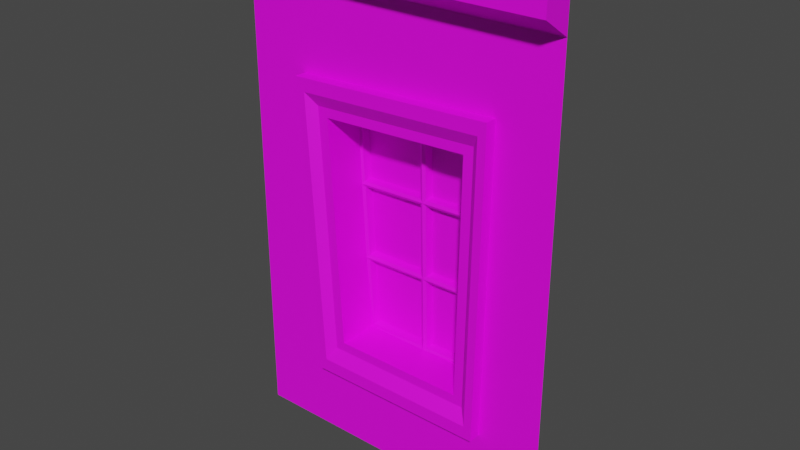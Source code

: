 # Source: Hunterian_WallWindow_1.blend  (saved by Blender 4.3.34; exported with 4.5.12 LTS)
import bpy
from mathutils import Matrix  # noqa: F401  (used for matrix-valued properties, if any)

bpy.ops.wm.read_factory_settings(use_empty=True)
scene = bpy.context.scene
scene.name = 'Scene'

# ---- collections
col_collection = bpy.data.collections.new('Collection'); scene.collection.children.link(col_collection)

# ---- images (referenced by path relative to the original .blend; pixels are not part of the script)
import os
ASSET_DIR = os.environ.get("B2B_ASSET_DIR", "")  # directory of the original .blend (textures are referenced by path, not embedded)
HERE = os.path.dirname(os.path.abspath(__file__))  # packed textures are extracted next to this script under _unpacked/

def load_image(name, relpath, width, height, colorspace="sRGB"):
    """Load a texture the original file referenced (path relative to the .blend, or extracted next to this script)."""
    p = next((c for c in (os.path.join(HERE, relpath), os.path.join(ASSET_DIR, relpath)) if relpath and os.path.exists(c)), "")
    if p:
        img = bpy.data.images.load(p, check_existing=True)
        img.name = name
    else:  # same state as the original file: an image datablock whose file is absent (Cycles renders it pink)
        img = bpy.data.images.new(name, width, height)
        img.source = "FILE"
        img.filepath = "//" + (relpath or name)
    img.colorspace_settings.name = colorspace
    return img
img_museum_texture_psd_001 = load_image('Museum_Texture.psd.001', 'Museum_Texture.psd', 1024, 1024, 'sRGB')

# ---- materials (node trees are filled in below, after node groups)
mat_material_001 = bpy.data.materials.new('Material.001')
mat_material_001.use_transparent_shadow = False
mat_material_002 = bpy.data.materials.new('Material.002')
mat_material_002.use_transparent_shadow = False

# ---- material node trees
mat_material_001.use_nodes = True; mat_material_001.node_tree.nodes.clear()
_N = mat_material_001.node_tree.nodes; _L = mat_material_001.node_tree.links
n0 = _N.new('ShaderNodeBsdfPrincipled'); n0.name = 'Principled BSDF'; n0.location = (10, 300)
n0.distribution = 'GGX'
n0.subsurface_method = 'BURLEY'
n0.inputs[3].default_value = 1.45
n0.inputs[27].default_value = (0.0, 0.0, 0.0, 1.0)
n0.inputs[28].default_value = 1.0
n1 = _N.new('ShaderNodeOutputMaterial'); n1.name = 'Material Output'; n1.location = (300, 300)
n2 = _N.new('ShaderNodeTexImage'); n2.name = 'Image Texture'; n2.location = (-280, 275)
n2.image = img_museum_texture_psd_001
_L.new(n0.outputs[0], n1.inputs[0])
_L.new(n2.outputs[0], n0.inputs[0])
n1.is_active_output = True
mat_material_002.use_nodes = True; mat_material_002.node_tree.nodes.clear()
_N = mat_material_002.node_tree.nodes; _L = mat_material_002.node_tree.links
n0 = _N.new('ShaderNodeBsdfPrincipled'); n0.name = 'Principled BSDF'; n0.location = (10, 300)
n0.distribution = 'GGX'
n0.subsurface_method = 'BURLEY'
n0.inputs[3].default_value = 1.45
n0.inputs[27].default_value = (0.0, 0.0, 0.0, 1.0)
n0.inputs[28].default_value = 1.0
n1 = _N.new('ShaderNodeOutputMaterial'); n1.name = 'Material Output'; n1.location = (300, 300)
n2 = _N.new('ShaderNodeTexImage'); n2.name = 'Image Texture'; n2.location = (-280, 275)
n2.image = img_museum_texture_psd_001
_L.new(n0.outputs[0], n1.inputs[0])
_L.new(n2.outputs[0], n0.inputs[0])
n1.is_active_output = True

# ---- world
world_world = bpy.data.worlds.new('World'); scene.world = world_world
world_world.use_nodes = True; world_world.node_tree.nodes.clear()
_N = world_world.node_tree.nodes; _L = world_world.node_tree.links
n0 = _N.new('ShaderNodeOutputWorld'); n0.name = 'World Output'; n0.location = (300, 300)
n1 = _N.new('ShaderNodeBackground'); n1.name = 'Background'; n1.location = (10, 300)
n1.inputs[0].default_value = (0.05088, 0.05088, 0.05088, 1.0)
_L.new(n1.outputs[0], n0.inputs[0])
n0.is_active_output = True
world_world.color = (0.05088, 0.05088, 0.05088)
world_world.use_sun_shadow = False
world_world.sun_shadow_jitter_overblur = 0.0

# ---- meshes
me_plane = bpy.data.meshes.new('Plane')
me_plane.from_pydata([(-1.283, -1.192e-07, 3.996), (-1.283, -1.192e-07, 0.0), (1.28, 5.96e-08, 3.996), (1.28, 0.0, 2.384e-07), (-1.283, -1.192e-07, 3.63), (1.28, 5.588e-08, 3.63), (1.28, -0.2322, 3.996), (-1.283, -0.2322, 3.996), (1.28, -0.2322, 3.782), (-1.283, -0.2322, 3.782), (-0.6826, -9.976e-08, 2.838), (-0.5862, -9.368e-08, 0.8266), (0.6861, -4.296e-08, 0.8296), (0.6861, 4.969e-09, 2.843), (-0.5429, -0.03709, 0.8017), (-0.6556, -0.03709, 2.757), (0.05513, 0.1726, 0.8017), (0.01459, 0.1726, 2.785), (0.6531, -0.03709, 0.8017), (0.6848, -0.03709, 2.813), (0.01459, -0.03709, 2.785), (0.05513, -0.03709, 0.8017), (-0.5429, 0.1726, 0.8017), (-0.6556, 0.1726, 2.757), (0.6531, 0.1726, 0.8017), (0.6848, 0.1726, 2.813), (-0.6062, 0.1726, 0.6987), (-0.6062, -0.09415, 0.6987), (-0.7309, -0.09415, 2.857), (0.7515, 0.1726, 2.919), (0.7515, -0.09415, 2.919), (0.7165, -0.09415, 0.6987), (-0.7309, 0.1726, 2.857), (0.7165, 0.1726, 0.6987), (-0.6691, 0.1726, 0.5964), (-0.6691, -0.09415, 0.5964), (-0.8056, -0.09415, 2.957), (0.8178, 0.1726, 3.024), (0.8178, -0.09415, 3.024), (0.7794, -0.09415, 0.5964), (-0.8056, 0.1726, 2.957), (0.7794, 0.1726, 0.5964), (0.5803, -0.03709, 0.8746), (0.6061, -0.03709, 2.737), (-0.5709, -0.03709, 2.688), (-0.47, -0.03709, 0.8746), (0.6061, 0.2873, 2.737), (0.5803, 0.2873, 0.8746), (-0.47, 0.2873, 0.8746), (-0.5709, 0.2873, 2.688), (0.05513, -0.09415, 0.6987), (0.01032, -0.09415, 2.888), (0.01032, 0.1726, 2.888), (0.05513, 0.1726, 0.6987), (0.05513, -0.09415, 0.5964), (0.00609, -0.09415, 2.99), (0.00609, 0.1726, 2.99), (0.05513, 0.1726, 0.5964), (0.05513, -0.03709, 0.8746), (0.0176, -0.03709, 2.712), (0.05513, 0.275, 0.8746), (0.0176, 0.275, 2.712), (-0.5805, -0.03709, 1.454), (-0.618, -0.03709, 2.106), (0.6742, -0.03709, 2.143), (0.6637, -0.03709, 1.472), (0.6742, 0.1726, 2.143), (0.6637, 0.1726, 1.472), (-0.618, 0.1726, 2.106), (-0.5805, 0.1726, 1.454), (-0.6478, -0.09415, 1.418), (-0.6893, -0.09415, 2.138), (0.7398, -0.09415, 2.179), (0.7282, -0.09415, 1.439), (0.7398, 0.1726, 2.179), (0.7282, 0.1726, 1.439), (-0.6893, 0.1726, 2.138), (-0.6478, 0.1726, 1.418), (-0.7146, -0.09415, 1.383), (-0.7601, -0.09415, 2.17), (0.805, -0.09415, 2.215), (0.7922, -0.09415, 1.406), (0.805, 0.1726, 2.215), (0.7922, 0.1726, 1.406), (-0.7601, 0.1726, 2.17), (-0.7146, 0.1726, 1.383), (0.5975, -0.03709, 2.116), (0.5889, -0.03709, 1.495), (-0.5036, -0.03709, 1.479), (-0.5373, -0.03709, 2.084), (0.5975, 0.275, 2.116), (0.5889, 0.275, 1.495), (-0.5036, 0.275, 1.479), (-0.5373, 0.275, 2.084), (0.03011, 0.275, 2.1), (0.04262, 0.275, 1.487), (0.5753, 0.2873, 2.137), (0.5833, 0.2873, 2.714), (0.04052, 0.2873, 2.692), (0.05216, 0.2873, 2.122), (0.007186, 0.2873, 2.121), (-0.004438, 0.2873, 2.69), (-0.5472, 0.2873, 2.667), (-0.516, 0.2873, 2.106), (0.0309, 0.2873, 0.8962), (0.01928, 0.2873, 1.465), (-0.4786, 0.2873, 1.458), (-0.4474, 0.2873, 0.8962), (0.01904, 0.2873, 1.508), (0.007422, 0.2873, 2.078), (-0.5129, 0.2873, 2.063), (-0.4817, 0.2873, 1.501), (0.5568, 0.2873, 0.8959), (0.5648, 0.2873, 1.474), (0.06684, 0.2873, 1.466), (0.07848, 0.2873, 0.8959), (0.566, 0.2873, 1.516), (0.574, 0.2873, 2.094), (0.05368, 0.2873, 2.079), (0.06532, 0.2873, 1.509), (0.5678, 0.3435, 2.697), (0.5603, 0.3435, 2.153), (0.06705, 0.3435, 2.139), (0.05607, 0.3435, 2.676), (-0.01933, 0.3435, 2.673), (-0.008368, 0.3435, 2.136), (-0.5017, 0.3435, 2.122), (-0.5311, 0.3435, 2.652), (0.005673, 0.3435, 1.449), (0.01663, 0.3435, 0.9123), (-0.4343, 0.3435, 0.9123), (-0.4638, 0.3435, 1.442), (-0.006827, 0.3435, 2.061), (0.004132, 0.3435, 1.524), (-0.468, 0.3435, 1.517), (-0.4975, 0.3435, 2.047), (0.5506, 0.3435, 1.457), (0.5431, 0.3435, 0.9123), (0.09209, 0.3435, 0.9123), (0.08111, 0.3435, 1.45), (0.5592, 0.3435, 2.077), (0.5517, 0.3435, 1.532), (0.07957, 0.3435, 1.525), (0.06859, 0.3435, 2.063), (-1.283, 0.369, 3.996), (1.28, 0.369, 3.996)], [], [(4, 5, 8, 9), (7, 9, 8, 6), (0, 4, 9, 7), (2, 0, 7, 6), (5, 2, 6, 8), (11, 10, 4, 1), (12, 11, 1, 3), (13, 12, 3, 5), (10, 13, 5, 4), (14, 21, 58, 45), (19, 20, 59, 43), (63, 15, 28, 71), (88, 45, 48, 92), (17, 23, 32, 52), (66, 25, 29, 74), (103, 100, 125, 126), (45, 58, 60, 48), (43, 59, 61, 46), (65, 18, 31, 73), (73, 31, 39, 81), (51, 30, 38, 55), (53, 33, 41, 57), (77, 26, 34, 85), (21, 14, 27, 50), (69, 22, 26, 77), (16, 24, 33, 53), (20, 19, 30, 51), (82, 37, 38, 80), (57, 41, 39, 54), (56, 40, 36, 55), (79, 36, 40, 84), (71, 28, 36, 79), (74, 29, 37, 82), (52, 32, 40, 56), (50, 27, 35, 54), (64, 19, 43, 86), (20, 15, 44, 59), (62, 14, 45, 88), (21, 18, 42, 58), (104, 105, 128, 129), (58, 42, 47, 60), (59, 44, 49, 61), (86, 43, 46, 90), (31, 50, 54, 39), (29, 52, 56, 37), (37, 56, 55, 38), (34, 57, 54, 35), (15, 20, 51, 28), (22, 16, 53, 26), (18, 21, 50, 31), (26, 53, 57, 34), (28, 51, 55, 36), (25, 17, 52, 29), (42, 87, 91, 47), (87, 86, 90, 91), (99, 96, 121, 122), (100, 101, 124, 125), (15, 63, 89, 44), (63, 62, 88, 89), (18, 65, 87, 42), (65, 64, 86, 87), (33, 75, 83, 41), (75, 74, 82, 83), (27, 70, 78, 35), (70, 71, 79, 78), (35, 78, 85, 34), (78, 79, 84, 85), (41, 83, 81, 39), (83, 82, 80, 81), (23, 68, 76, 32), (68, 69, 77, 76), (32, 76, 84, 40), (76, 77, 85, 84), (30, 72, 80, 38), (72, 73, 81, 80), (19, 64, 72, 30), (64, 65, 73, 72), (96, 97, 120, 121), (118, 119, 142, 143), (24, 67, 75, 33), (67, 66, 74, 75), (44, 89, 93, 49), (89, 88, 92, 93), (14, 62, 70, 27), (62, 63, 71, 70), (90, 46, 97, 96), (46, 61, 98, 97), (61, 94, 99, 98), (94, 90, 96, 99), (94, 61, 101, 100), (61, 49, 102, 101), (49, 93, 103, 102), (93, 94, 100, 103), (60, 95, 105, 104), (95, 92, 106, 105), (92, 48, 107, 106), (48, 60, 104, 107), (95, 94, 109, 108), (94, 93, 110, 109), (93, 92, 111, 110), (92, 95, 108, 111), (47, 91, 113, 112), (91, 95, 114, 113), (95, 60, 115, 114), (60, 47, 112, 115), (91, 90, 117, 116), (90, 94, 118, 117), (94, 95, 119, 118), (95, 91, 116, 119), (121, 120, 123, 122), (125, 124, 127, 126), (129, 128, 131, 130), (133, 132, 135, 134), (137, 136, 139, 138), (141, 140, 143, 142), (108, 109, 132, 133), (97, 98, 123, 120), (107, 104, 129, 130), (112, 113, 136, 137), (101, 102, 127, 124), (111, 108, 133, 134), (116, 117, 140, 141), (98, 99, 122, 123), (105, 106, 131, 128), (115, 112, 137, 138), (102, 103, 126, 127), (109, 110, 135, 132), (119, 116, 141, 142), (106, 107, 130, 131), (113, 114, 139, 136), (110, 111, 134, 135), (117, 118, 143, 140), (114, 115, 138, 139), (0, 2, 145, 144)])
me_plane.polygons.foreach_set('material_index', [0, 0, 0, 0, 0, 0, 0, 0, 0, 0, 0, 0, 0, 0, 0, 0, 0, 0, 0, 0, 0, 0, 0, 0, 0, 0, 0, 0, 0, 0, 0, 0, 0, 0, 0, 0, 0, 0, 0, 0, 0, 0, 0, 0, 0, 0, 0, 0, 0, 0, 0, 0, 0, 0, 0, 0, 0, 0, 0, 0, 0, 0, 0, 0, 0, 0, 0, 0, 0, 0, 0, 0, 0, 0, 0, 0, 0, 0, 0, 0, 0, 0, 0, 0, 0, 0, 0, 0, 0, 0, 0, 0, 0, 0, 0, 0, 0, 0, 0, 0, 0, 0, 0, 0, 0, 0, 0, 0, 0, 1, 1, 1, 1, 1, 1, 0, 0, 0, 0, 0, 0, 0, 0, 0, 0, 0, 0, 0, 0, 0, 0, 0, 0, 0])
_uv = me_plane.uv_layers.new(name='UVMap')
_uv.uv.foreach_set('vector', [0.02912, 0.9664, 0.02912, 0.9711, 0.02912, 0.9711, 0.02912, 0.9664, 0.03428, 0.9709, 0.03453, 0.9709, 0.03453, 0.9756, 0.03428, 0.9756, 0.06455, 0.9714, 0.06455, 0.9714, 0.06455, 0.9714, 0.06455, 0.9714, 0.06455, 0.9714, 0.06455, 0.9714, 0.06455, 0.9714, 0.06455, 0.9714, 0.06455, 0.9714, 0.06455, 0.9714, 0.06455, 0.9714, 0.06455, 0.9714, 0.06869, 0.9725, 0.06537, 0.9725, 0.06481, 0.9714, 0.06925, 0.9714, 0.06869, 0.9749, 0.06869, 0.9725, 0.06925, 0.9714, 0.06925, 0.976, 0.06537, 0.9749, 0.06869, 0.9749, 0.06925, 0.976, 0.06481, 0.976, 0.06537, 0.9725, 0.06537, 0.9749, 0.06481, 0.976, 0.06481, 0.9714, 0.0692, 0.9747, 0.0692, 0.9725, 0.06936, 0.9725, 0.06936, 0.9744, 0.07354, 0.9703, 0.07354, 0.9725, 0.07338, 0.9725, 0.07338, 0.9706, 0.02175, 0.9815, 0.0232, 0.9815, 0.0232, 0.9815, 0.02175, 0.9815, 0.2646, 0.9755, 0.262, 0.9755, 0.262, 0.9755, 0.2646, 0.9755, 0.3106, 0.9681, 0.3127, 0.9681, 0.3127, 0.9681, 0.3106, 0.9681, 0.3069, 0.9681, 0.3084, 0.9681, 0.3084, 0.9681, 0.3069, 0.9681, 0.0698, 0.9366, 0.0698, 0.9349, 0.0698, 0.9349, 0.0698, 0.9366, 0.262, 0.9755, 0.262, 0.9717, 0.262, 0.9717, 0.262, 0.9755, 0.2699, 0.968, 0.2699, 0.9717, 0.2699, 0.9717, 0.2699, 0.968, 0.0203, 0.9772, 0.01885, 0.9772, 0.01885, 0.9772, 0.0203, 0.9772, 0.07452, 0.9664, 0.07307, 0.9664, 0.07307, 0.9664, 0.07452, 0.9664, 0.07742, 0.9686, 0.07742, 0.9664, 0.07742, 0.9664, 0.07742, 0.9686, 0.3019, 0.9681, 0.3041, 0.9681, 0.3041, 0.9681, 0.3019, 0.9681, 0.304, 0.9782, 0.2994, 0.9782, 0.2994, 0.9782, 0.304, 0.9782, 0.01885, 0.9794, 0.01885, 0.9815, 0.01885, 0.9815, 0.01885, 0.9794, 0.304, 0.9782, 0.2994, 0.9782, 0.2994, 0.9782, 0.304, 0.9782, 0.3019, 0.9681, 0.3041, 0.9681, 0.3041, 0.9681, 0.3019, 0.9681, 0.0232, 0.9794, 0.0232, 0.9772, 0.0232, 0.9772, 0.0232, 0.9794, 0.07845, 0.9244, 0.07989, 0.9244, 0.07989, 0.9266, 0.07845, 0.9266, 0.07338, 0.9244, 0.07555, 0.9244, 0.07555, 0.9266, 0.07338, 0.9266, 0.08207, 0.9244, 0.08424, 0.9244, 0.08424, 0.9266, 0.08207, 0.9266, 0.07467, 0.9317, 0.07919, 0.9317, 0.07919, 0.9385, 0.07467, 0.9385, 0.07597, 0.9708, 0.07742, 0.9708, 0.07742, 0.9708, 0.07597, 0.9708, 0.3069, 0.9681, 0.3084, 0.9681, 0.3084, 0.9681, 0.3069, 0.9681, 0.3106, 0.9681, 0.3127, 0.9681, 0.3127, 0.9681, 0.3106, 0.9681, 0.07307, 0.9686, 0.07307, 0.9708, 0.07307, 0.9708, 0.07307, 0.9686, 0.0721, 0.9703, 0.07354, 0.9703, 0.07338, 0.9706, 0.07204, 0.9706, 0.07354, 0.9725, 0.07354, 0.9747, 0.07338, 0.9744, 0.07338, 0.9725, 0.07065, 0.9747, 0.0692, 0.9747, 0.06936, 0.9744, 0.0707, 0.9744, 0.0692, 0.9725, 0.0692, 0.9703, 0.06936, 0.9706, 0.06936, 0.9725, 0.06712, 0.9349, 0.06829, 0.9349, 0.06829, 0.9349, 0.06712, 0.9349, 0.262, 0.9717, 0.262, 0.968, 0.262, 0.968, 0.262, 0.9717, 0.2699, 0.9717, 0.2699, 0.9755, 0.2699, 0.9755, 0.2699, 0.9717, 0.2673, 0.968, 0.2699, 0.968, 0.2699, 0.968, 0.2673, 0.968, 0.07307, 0.9664, 0.07307, 0.9686, 0.07307, 0.9686, 0.07307, 0.9664, 0.3084, 0.9681, 0.3106, 0.9681, 0.3106, 0.9681, 0.3084, 0.9681, 0.07989, 0.9244, 0.08207, 0.9244, 0.08207, 0.9266, 0.07989, 0.9266, 0.0712, 0.9244, 0.07338, 0.9244, 0.07338, 0.9266, 0.0712, 0.9266, 0.0232, 0.9815, 0.0232, 0.9794, 0.0232, 0.9794, 0.0232, 0.9815, 0.2997, 0.9681, 0.3019, 0.9681, 0.3019, 0.9681, 0.2997, 0.9681, 0.01885, 0.9772, 0.01885, 0.9794, 0.01885, 0.9794, 0.01885, 0.9772, 0.2997, 0.9681, 0.3019, 0.9681, 0.3019, 0.9681, 0.2997, 0.9681, 0.07742, 0.9708, 0.07742, 0.9686, 0.07742, 0.9686, 0.07742, 0.9708, 0.3084, 0.9681, 0.3106, 0.9681, 0.3106, 0.9681, 0.3084, 0.9681, 0.262, 0.968, 0.2646, 0.968, 0.2646, 0.968, 0.262, 0.968, 0.2646, 0.968, 0.2673, 0.968, 0.2673, 0.968, 0.2646, 0.968, 0.0698, 0.9347, 0.0698, 0.933, 0.0698, 0.933, 0.0698, 0.9347, 0.0698, 0.9349, 0.07097, 0.9349, 0.07097, 0.9349, 0.0698, 0.9349, 0.07354, 0.9747, 0.0721, 0.9747, 0.07204, 0.9744, 0.07338, 0.9744, 0.0721, 0.9747, 0.07065, 0.9747, 0.0707, 0.9744, 0.07204, 0.9744, 0.0692, 0.9703, 0.07065, 0.9703, 0.0707, 0.9706, 0.06936, 0.9706, 0.07065, 0.9703, 0.0721, 0.9703, 0.07204, 0.9706, 0.0707, 0.9706, 0.3041, 0.9681, 0.3055, 0.9681, 0.3055, 0.9681, 0.3041, 0.9681, 0.3055, 0.9681, 0.3069, 0.9681, 0.3069, 0.9681, 0.3055, 0.9681, 0.07307, 0.9708, 0.07452, 0.9708, 0.07452, 0.9708, 0.07307, 0.9708, 0.07452, 0.9708, 0.07597, 0.9708, 0.07597, 0.9708, 0.07452, 0.9708, 0.06562, 0.9317, 0.07015, 0.9317, 0.07015, 0.9385, 0.06562, 0.9385, 0.07015, 0.9317, 0.07467, 0.9317, 0.07467, 0.9385, 0.07015, 0.9385, 0.07555, 0.9244, 0.077, 0.9244, 0.077, 0.9266, 0.07555, 0.9266, 0.077, 0.9244, 0.07845, 0.9244, 0.07845, 0.9266, 0.077, 0.9266, 0.313, 0.9782, 0.3085, 0.9782, 0.3085, 0.9782, 0.313, 0.9782, 0.3085, 0.9782, 0.304, 0.9782, 0.304, 0.9782, 0.3085, 0.9782, 0.313, 0.9782, 0.3085, 0.9782, 0.3085, 0.9782, 0.313, 0.9782, 0.3085, 0.9782, 0.304, 0.9782, 0.304, 0.9782, 0.3085, 0.9782, 0.07742, 0.9664, 0.07597, 0.9664, 0.07597, 0.9664, 0.07742, 0.9664, 0.07597, 0.9664, 0.07452, 0.9664, 0.07452, 0.9664, 0.07597, 0.9664, 0.0232, 0.9772, 0.02175, 0.9772, 0.02175, 0.9772, 0.0232, 0.9772, 0.02175, 0.9772, 0.0203, 0.9772, 0.0203, 0.9772, 0.02175, 0.9772, 0.0698, 0.933, 0.07097, 0.933, 0.07097, 0.933, 0.0698, 0.933, 0.06963, 0.9347, 0.06846, 0.9347, 0.06846, 0.9347, 0.06963, 0.9347, 0.3041, 0.9681, 0.3055, 0.9681, 0.3055, 0.9681, 0.3041, 0.9681, 0.3055, 0.9681, 0.3069, 0.9681, 0.3069, 0.9681, 0.3055, 0.9681, 0.2699, 0.9755, 0.2673, 0.9755, 0.2673, 0.9755, 0.2699, 0.9755, 0.2673, 0.9755, 0.2646, 0.9755, 0.2646, 0.9755, 0.2673, 0.9755, 0.01885, 0.9815, 0.0203, 0.9815, 0.0203, 0.9815, 0.01885, 0.9815, 0.0203, 0.9815, 0.02175, 0.9815, 0.02175, 0.9815, 0.0203, 0.9815, 0.3069, 0.9706, 0.3082, 0.9706, 0.3082, 0.9707, 0.307, 0.9707, 0.3082, 0.9706, 0.3082, 0.9725, 0.3082, 0.9724, 0.3082, 0.9707, 0.3082, 0.9725, 0.3069, 0.9725, 0.307, 0.9724, 0.3082, 0.9724, 0.3069, 0.9725, 0.3069, 0.9706, 0.307, 0.9707, 0.307, 0.9724, 0.3069, 0.9725, 0.3082, 0.9725, 0.3082, 0.9726, 0.307, 0.9726, 0.3082, 0.9725, 0.3082, 0.9744, 0.3082, 0.9743, 0.3082, 0.9726, 0.3082, 0.9744, 0.3069, 0.9744, 0.307, 0.9743, 0.3082, 0.9743, 0.3069, 0.9744, 0.3069, 0.9725, 0.307, 0.9726, 0.307, 0.9743, 0.3042, 0.9725, 0.3056, 0.9725, 0.3055, 0.9726, 0.3043, 0.9726, 0.3056, 0.9725, 0.3056, 0.9744, 0.3055, 0.9743, 0.3055, 0.9726, 0.3056, 0.9744, 0.3042, 0.9744, 0.3043, 0.9743, 0.3055, 0.9743, 0.3042, 0.9744, 0.3042, 0.9725, 0.3043, 0.9726, 0.3043, 0.9743, 0.3056, 0.9725, 0.3069, 0.9725, 0.3068, 0.9726, 0.3056, 0.9726, 0.3069, 0.9725, 0.3069, 0.9744, 0.3068, 0.9743, 0.3068, 0.9726, 0.3069, 0.9744, 0.3056, 0.9744, 0.3056, 0.9743, 0.3068, 0.9743, 0.3056, 0.9744, 0.3056, 0.9725, 0.3056, 0.9726, 0.3056, 0.9743, 0.3042, 0.9706, 0.3056, 0.9706, 0.3055, 0.9707, 0.3043, 0.9707, 0.3056, 0.9706, 0.3056, 0.9725, 0.3055, 0.9723, 0.3055, 0.9707, 0.3056, 0.9725, 0.3042, 0.9725, 0.3043, 0.9723, 0.3055, 0.9723, 0.3042, 0.9725, 0.3042, 0.9706, 0.3043, 0.9707, 0.3043, 0.9723, 0.3056, 0.9706, 0.3069, 0.9706, 0.3068, 0.9707, 0.3056, 0.9707, 0.3069, 0.9706, 0.3069, 0.9725, 0.3068, 0.9724, 0.3068, 0.9707, 0.3069, 0.9725, 0.3056, 0.9725, 0.3056, 0.9724, 0.3068, 0.9724, 0.3056, 0.9725, 0.3056, 0.9706, 0.3056, 0.9707, 0.3056, 0.9724, 0.0213, 0.9239, 0.0231, 0.9239, 0.0231, 0.9265, 0.0213, 0.9265, 0.0213, 0.9269, 0.0231, 0.9269, 0.0231, 0.9294, 0.0213, 0.9294, 0.01719, 0.9269, 0.01899, 0.9269, 0.01899, 0.9294, 0.01719, 0.9294, 0.01925, 0.9269, 0.02105, 0.9269, 0.02104, 0.9294, 0.01925, 0.9294, 0.01719, 0.924, 0.01899, 0.924, 0.01899, 0.9265, 0.01719, 0.9265, 0.01924, 0.924, 0.02105, 0.924, 0.02105, 0.9265, 0.01924, 0.9265, 0.06846, 0.9349, 0.06963, 0.9349, 0.06963, 0.9349, 0.06846, 0.9349, 0.07097, 0.933, 0.07097, 0.9347, 0.07097, 0.9347, 0.07097, 0.933, 0.06712, 0.9366, 0.06712, 0.9349, 0.06712, 0.9349, 0.06712, 0.9366, 0.06712, 0.933, 0.06829, 0.933, 0.06829, 0.933, 0.06712, 0.933, 0.07097, 0.9349, 0.07097, 0.9366, 0.07097, 0.9366, 0.07097, 0.9349, 0.06846, 0.9366, 0.06846, 0.9349, 0.06846, 0.9349, 0.06846, 0.9366, 0.06846, 0.933, 0.06963, 0.933, 0.06963, 0.933, 0.06846, 0.933, 0.07097, 0.9347, 0.0698, 0.9347, 0.0698, 0.9347, 0.07097, 0.9347, 0.06829, 0.9349, 0.06829, 0.9366, 0.06829, 0.9366, 0.06829, 0.9349, 0.06712, 0.9347, 0.06712, 0.933, 0.06712, 0.933, 0.06712, 0.9347, 0.07097, 0.9366, 0.0698, 0.9366, 0.0698, 0.9366, 0.07097, 0.9366, 0.06963, 0.9349, 0.06963, 0.9366, 0.06963, 0.9366, 0.06963, 0.9349, 0.06846, 0.9347, 0.06846, 0.933, 0.06846, 0.933, 0.06846, 0.9347, 0.06829, 0.9366, 0.06712, 0.9366, 0.06712, 0.9366, 0.06829, 0.9366, 0.06829, 0.933, 0.06829, 0.9347, 0.06829, 0.9347, 0.06829, 0.933, 0.06963, 0.9366, 0.06846, 0.9366, 0.06846, 0.9366, 0.06963, 0.9366, 0.06963, 0.933, 0.06963, 0.9347, 0.06963, 0.9347, 0.06963, 0.933, 0.06829, 0.9347, 0.06712, 0.9347, 0.06712, 0.9347, 0.06829, 0.9347, 0.06455, 0.9714, 0.06455, 0.9714, 0.06455, 0.9714, 0.06455, 0.9714])
me_plane.materials.append(mat_material_001)
me_plane.materials.append(mat_material_002)
me_plane.use_remesh_fix_poles = True
me_plane.use_remesh_preserve_attributes = False
me_plane.update()

# ---- objects
ob_wallwindow1 = bpy.data.objects.new('WallWindow1', me_plane)

# ---- transforms, parenting, visibility, modifiers, constraints
ob_wallwindow1.location = (0.0, 0.0, 0.0)

# ---- collection membership
col_collection.objects.link(ob_wallwindow1)

# ---- scene / render settings (as saved in the file)
scene.frame_start = 1; scene.frame_end = 250; scene.frame_set(31)
scene.render.engine = 'BLENDER_EEVEE_NEXT'
scene.cycles.use_denoising = False
scene.cycles.samples = 128
scene.cycles.sampling_pattern = 'TABULATED_SOBOL'
scene.cycles.use_adaptive_sampling = False
scene.cycles.use_light_tree = False
scene.view_settings.view_transform = 'Filmic'
bpy.context.view_layer.update()

# ---- added for rendering (the .blend has no active camera and no usable light): camera, sun
cam_auto = bpy.data.cameras.new('AutoCamera')
cam_auto.lens = 50.0
cam_auto.sensor_width = 36.0
cam_auto.clip_end = 1000.0
ob_auto_camera = bpy.data.objects.new('AutoCamera', cam_auto)
scene.collection.objects.link(ob_auto_camera)
ob_auto_camera.location = (4.4257, -5.24454, 5.53997)
ob_auto_camera.rotation_euler = (1.09748, -7.21219e-08, 0.694738)
scene.camera = ob_auto_camera
light_auto_sun = bpy.data.lights.new('AutoSun', 'SUN')
light_auto_sun.energy = 3.0
light_auto_sun.angle = 0.0523599
ob_auto_sun = bpy.data.objects.new('AutoSun', light_auto_sun)
scene.collection.objects.link(ob_auto_sun)
ob_auto_sun.rotation_euler = (0.872665, 0.174533, 0.523599)
bpy.context.view_layer.update()
